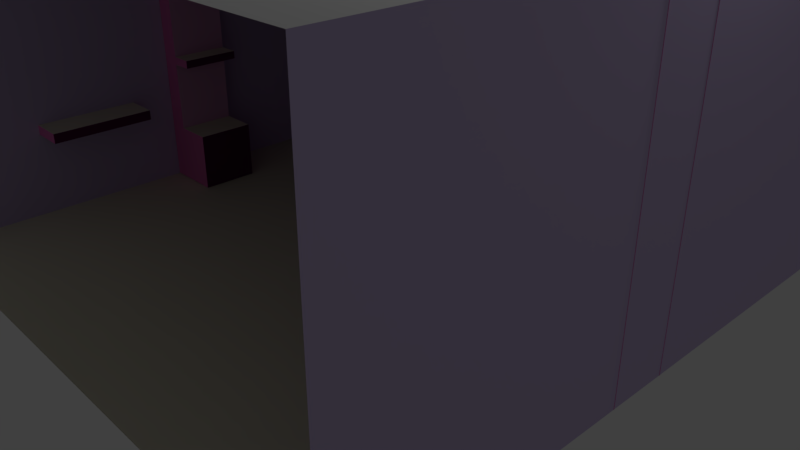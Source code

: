 # Source: lingerie.blend  (saved by Blender 2.79.4; exported with 4.5.12 LTS)
import bpy
from mathutils import Matrix  # noqa: F401  (used for matrix-valued properties, if any)

bpy.ops.wm.read_factory_settings(use_empty=True)
scene = bpy.context.scene
scene.name = 'Scene'

# ---- collections
col_collection_1 = bpy.data.collections.new('Collection 1'); scene.collection.children.link(col_collection_1)

# ---- materials (node trees are filled in below, after node groups)
mat_material_005 = bpy.data.materials.new('Material.005')
mat_material_005.alpha_threshold = 0.0
mat_material_005.use_transparent_shadow = False
mat_material_005.diffuse_color = (0.6313, 0.5206, 0.8, 1.0)
mat_material_005.roughness = 0.5
mat_material_006 = bpy.data.materials.new('Material.006')
mat_material_006.alpha_threshold = 0.0
mat_material_006.use_transparent_shadow = False
mat_material_006.diffuse_color = (0.8, 0.4258, 0.6935, 1.0)
mat_material_006.roughness = 0.5
mat_material_007 = bpy.data.materials.new('Material.007')
mat_material_007.alpha_threshold = 0.0
mat_material_007.use_transparent_shadow = False
mat_material_007.diffuse_color = (0.8, 0.199, 0.5121, 1.0)
mat_material_007.roughness = 0.5
mat_material_008 = bpy.data.materials.new('Material.008')
mat_material_008.alpha_threshold = 0.0
mat_material_008.use_transparent_shadow = False
mat_material_008.diffuse_color = (0.1193, 0.01378, 0.08115, 1.0)
mat_material_008.roughness = 0.5
mat_material_009 = bpy.data.materials.new('Material.009')
mat_material_009.alpha_threshold = 0.0
mat_material_009.use_transparent_shadow = False
mat_material_009.roughness = 0.5
mat_material_014 = bpy.data.materials.new('Material.014')
mat_material_014.alpha_threshold = 0.0
mat_material_014.use_transparent_shadow = False
mat_material_014.diffuse_color = (0.8, 0.781, 0.6079, 1.0)
mat_material_014.roughness = 0.5

# ---- material node trees

# ---- world
world_world = bpy.data.worlds.new('World'); scene.world = world_world
world_world.color = (0.05088, 0.05088, 0.05088)
world_world.use_sun_shadow = False
world_world.sun_shadow_jitter_overblur = 0.0
world_world.cycles.sampling_method = 'MANUAL'

# ---- cameras
cam_camera = bpy.data.cameras.new('Camera')
cam_camera.clip_end = 100.0
cam_camera.lens = 35.0
cam_camera.sensor_width = 32.0
cam_camera.sensor_height = 18.0
cam_camera.ortho_scale = 7.314
cam_camera.dof.focus_distance = 0.0
cam_camera.dof.aperture_fstop = 128.0

# ---- lights
light_lamp = bpy.data.lights.new('Lamp', 'POINT')
light_lamp.transmission_factor = 0.0
light_lamp.cutoff_distance = 30.0
light_lamp.energy = 100.0
light_lamp.shadow_buffer_clip_start = 1.001
light_lamp.shadow_soft_size = 0.1
light_lamp.shadow_maximum_resolution = 0.006
light_lamp.use_absolute_resolution = True

# ---- meshes
me_cube_002 = bpy.data.meshes.new('Cube.002')
me_cube_002.from_pydata([(-1.0, -0.3758, -0.9463), (-1.0, -0.3758, -0.8093), (-1.0, 1.025, -0.9463), (-1.0, 1.025, -0.8093), (-0.518, -0.3758, -0.9463), (-0.518, -0.3758, -0.8093), (-0.518, 1.025, -0.9463), (-0.518, 1.025, -0.8093), (-0.9995, 1.63, -2.084), (-0.9995, 2.429, -2.084), (-0.1999, 1.63, -2.084), (-0.1999, 1.63, -1.284), (-0.1999, 2.429, -2.084), (-0.1999, 2.429, -1.284), (-0.7239, 2.429, -1.284), (-0.7239, 1.63, -1.284), (-0.9995, 1.63, 2.178), (-0.9995, 2.429, 2.178), (-0.7239, 2.429, 1.897), (-0.7239, 1.63, 1.897), (6.977, 2.429, 2.178), (6.977, 1.63, 2.178), (6.673, 2.429, 1.897), (6.673, 1.63, 1.897), (6.977, 2.429, -2.091), (6.977, 1.63, -2.091), (6.673, 1.63, -1.305), (6.673, 2.429, -1.305), (6.177, 2.429, -2.091), (6.177, 1.63, -2.091), (6.177, 1.63, -1.305), (6.177, 2.429, -1.305), (-0.9962, 5.041, -2.083), (-0.9962, 5.041, -1.305), (-0.9962, 5.997, -1.305), (6.963, 5.041, -2.083), (6.963, 5.041, -1.305), (6.963, 5.997, -1.305), (1.981, 5.997, -1.305), (1.981, 5.041, -2.083), (1.981, 5.041, -1.305), (3.986, 5.997, -1.305), (3.986, 5.041, -2.083), (3.986, 5.041, -1.305), (3.986, 3.53, -1.305), (1.981, 3.53, -1.305), (1.981, 3.53, -2.083), (3.986, 3.53, -2.083), (4.187, 5.997, -1.305), (4.187, 5.041, -2.083), (4.187, 5.041, -1.305), (1.769, 5.041, -1.305), (1.769, 5.997, -1.305), (1.769, 5.041, -2.083), (1.981, 5.997, 2.178), (1.981, 5.041, 2.178), (4.187, 5.041, 2.178), (3.986, 5.041, 2.178), (3.986, 5.997, 2.178), (1.769, 5.041, 2.178), (4.187, 5.997, -0.5013), (4.187, 5.041, -0.5013), (3.986, 5.997, -0.5013), (4.187, 5.997, 0.4007), (3.986, 5.997, 0.4007), (3.986, 5.041, 0.4007), (4.187, 5.041, 0.4007), (4.187, 5.041, -0.4146), (4.187, 5.997, -0.4146), (3.986, 5.997, -0.4146), (4.187, 5.997, 0.502), (3.986, 5.997, 0.502), (3.986, 5.041, 0.502), (4.187, 5.041, 0.502), (6.97, 5.041, -0.4146), (6.97, 5.041, -0.5013), (6.97, 5.997, -0.5013), (6.97, 5.041, 0.502), (6.97, 5.041, 0.4007), (6.97, 5.997, 0.4007), (6.97, 5.997, -0.4146), (6.97, 5.997, 0.502), (1.769, 5.997, -0.5196), (1.981, 5.997, -0.5196), (1.769, 5.041, -0.5196), (1.769, 5.997, -0.4345), (1.981, 5.997, -0.4345), (1.769, 5.041, -0.4345), (1.769, 5.997, 0.3918), (1.981, 5.997, 0.3918), (1.981, 5.041, 0.3918), (1.769, 5.041, 0.3918), (1.769, 5.997, 0.4891), (1.981, 5.997, 0.4891), (1.981, 5.041, 0.4891), (1.769, 5.041, 0.4891), (-0.9779, 5.041, -0.4345), (-0.9779, 5.041, -0.5196), (-0.9779, 5.997, -0.5196), (-0.9779, 5.997, -0.4345), (-0.9779, 5.041, 0.4891), (-0.9779, 5.041, 0.3918), (-0.9779, 5.997, 0.3918), (-0.9779, 5.997, 0.4891), (-0.7239, 2.429, -0.3123), (-0.7239, 1.63, -0.3123), (-0.7239, 1.63, -0.202), (-0.7239, 2.429, -0.202), (-0.7239, 1.63, 0.7002), (-0.7239, 2.429, 0.7002), (-0.7239, 1.63, 0.7864), (-0.7239, 2.429, 0.7864), (-0.4254, 2.429, -0.202), (-0.4254, 2.429, -0.3123), (-0.4254, 1.63, -0.3123), (-0.4254, 1.63, -0.202), (-0.4254, 2.429, 0.7864), (-0.4254, 2.429, 0.7002), (-0.4254, 1.63, 0.7002), (-0.4254, 1.63, 0.7864), (6.673, 1.63, -0.3161), (6.673, 2.429, -0.3161), (6.673, 1.63, -0.2152), (6.673, 2.429, -0.2152), (6.673, 1.63, 0.7991), (6.673, 2.429, 0.7991), (6.673, 1.63, 0.695), (6.673, 2.429, 0.695), (6.38, 1.63, -0.2152), (6.38, 1.63, -0.3161), (6.38, 2.429, -0.2152), (6.38, 2.429, -0.3161), (6.38, 2.429, 0.695), (6.38, 2.429, 0.7991), (6.38, 1.63, 0.7991), (6.38, 1.63, 0.695), (4.187, 5.997, 2.092), (3.986, 5.997, 2.092), (3.986, 5.041, 2.092), (4.187, 5.041, 2.092), (1.769, 5.997, 2.098), (1.981, 5.997, 2.098), (1.981, 5.041, 2.098), (1.769, 5.041, 2.098), (6.97, 5.041, 2.178), (6.97, 5.997, 2.092), (6.97, 5.041, 2.092), (-1.004, 5.041, 2.178), (-1.004, 5.997, 2.098), (-1.004, 5.041, 2.098), (-1.004, -1.959, -2.092), (-1.004, -1.959, 2.188), (-1.004, 6.011, -2.092), (-1.004, 6.011, 2.188), (6.971, -1.959, -2.092), (6.971, -1.959, 2.188), (6.971, 6.011, -2.092), (6.971, 6.011, 2.188), (6.481, -0.3758, -0.9463), (6.481, -0.3758, -0.8093), (6.481, 1.025, -0.9463), (6.481, 1.025, -0.8093), (6.963, -0.3758, -0.9463), (6.963, -0.3758, -0.8093), (6.963, 1.025, -0.9463), (6.963, 1.025, -0.8093), (3.986, 5.041, -0.4523)], [], [(2, 3, 7, 6), (6, 7, 5, 4), (4, 5, 1, 0), (7, 3, 1, 5), (12, 13, 11, 10), (13, 14, 15, 11), (110, 111, 18, 19), (17, 20, 24, 28, 31, 27, 121, 131, 130, 123, 127, 132, 133, 125, 22, 18, 111, 116, 117, 109, 107, 112, 113, 104, 14, 13, 12, 9), (26, 30, 29, 25, 21, 16, 8, 10, 11, 15, 105, 114, 115, 106, 108, 118, 119, 110, 19, 23, 124, 134, 135, 126, 122, 128, 129, 120), (19, 18, 22, 23), (120, 121, 27, 26), (30, 31, 28, 29), (26, 27, 31, 30), (52, 34, 33, 51), (47, 44, 45, 46), (42, 43, 44, 47), (40, 39, 46, 45), (37, 48, 50, 36), (142, 141, 54, 55), (137, 138, 57, 58), (50, 48, 60, 61), (43, 166, 65, 64, 69, 62, 41), (67, 68, 63, 66), (61, 60, 76, 75), (66, 63, 79, 78), (70, 73, 77, 81), (68, 67, 74, 80), (52, 51, 84, 82), (83, 86, 89, 90, 40, 38), (88, 91, 101, 102), (85, 87, 91, 88), (40, 45, 44, 43, 41, 38), (72, 71, 93, 94), (87, 85, 99, 96), (95, 92, 103, 100), (82, 84, 97, 98), (65, 90, 89, 64), (15, 14, 104, 105), (107, 106, 115, 112), (106, 107, 109, 108), (114, 113, 112, 115), (118, 117, 116, 119), (111, 110, 119, 116), (108, 109, 117, 118), (23, 22, 125, 124), (128, 130, 131, 129), (134, 133, 132, 135), (127, 126, 135, 132), (123, 122, 126, 127), (122, 123, 130, 128), (124, 125, 133, 134), (71, 72, 138, 137), (73, 70, 136, 139), (92, 95, 143, 140), (94, 93, 141, 142), (139, 136, 145, 146), (140, 143, 149, 148), (141, 137, 138, 142), (57, 55, 142, 138), (152, 150, 154, 156), (157, 155, 151, 153), (157, 153, 152, 156), (152, 153, 151, 150), (155, 157, 156, 154), (158, 159, 161, 160), (160, 161, 165, 164), (162, 163, 159, 158), (165, 161, 159, 163), (50, 43, 42, 49, 35, 36), (40, 51, 33, 32, 53, 39), (61, 75, 74, 67, 66, 78, 77, 73, 139, 146, 144, 56, 57, 138, 72, 94, 142, 55, 59, 147, 149, 143, 95, 100, 101, 91, 87, 96, 97, 84, 51, 40, 90, 65, 166, 43, 50)])
me_cube_002.polygons.foreach_set('material_index', [2, 3, 2, 5, 3, 5, 1, 2, 2, 1, 1, 3, 5, 5, 3, 0, 0, 5, 0, 0, 1, 1, 1, 0, 0, 5, 5, 1, 1, 0, 1, 5, 5, 5, 5, 0, 0, 1, 5, 1, 3, 3, 5, 0, 1, 3, 3, 0, 1, 5, 5, 1, 1, 1, 1, 0, 0, 0, 3, 5, 4, 0, 0, 0, 3, 2, 2, 5, 2, 2, 3])
_uv = me_cube_002.uv_layers.new(name='UVMap')
_uv.uv.foreach_set('vector', [0.0, 0.0, 0.0, 0.0, 0.0, 0.0, 0.0, 0.0, 0.0, 0.0, 0.0, 0.0, 0.0, 0.0, 0.0, 0.0, 0.0, 0.0, 0.0, 0.0, 0.0, 0.0, 0.0, 0.0, 0.0, 0.0, 0.0, 0.0, 0.0, 0.0, 0.0, 0.0, 0.0, 0.0, 0.0, 0.0, 0.0, 0.0, 0.0, 0.0, 0.0, 0.0, 0.0, 0.0, 0.0, 0.0, 0.0, 0.0, 0.0, 0.0, 0.0, 0.0, 0.0, 0.0, 0.0, 0.0, 0.0, 0.0, 0.0, 0.0, 0.0, 0.0, 0.0, 0.0, 0.0, 0.0, 0.0, 0.0, 0.0, 0.0, 0.0, 0.0, 0.0, 0.0, 0.0, 0.0, 0.0, 0.0, 0.0, 0.0, 0.0, 0.0, 0.0, 0.0, 0.0, 0.0, 0.0, 0.0, 0.0, 0.0, 0.0, 0.0, 0.0, 0.0, 0.0, 0.0, 0.0, 0.0, 0.0, 0.0, 0.0, 0.0, 0.0, 0.0, 0.0, 0.0, 0.0, 0.0, 0.0, 0.0, 0.0, 0.0, 0.0, 0.0, 0.0, 0.0, 0.0, 0.0, 0.0, 0.0, 0.0, 0.0, 0.0, 0.0, 0.0, 0.0, 0.0, 0.0, 0.0, 0.0, 0.0, 0.0, 0.0, 0.0, 0.0, 0.0, 0.0, 0.0, 0.0, 0.0, 0.0, 0.0, 0.0, 0.0, 0.0, 0.0, 0.0, 0.0, 0.0, 0.0, 0.0, 0.0, 0.0, 0.0, 0.0, 0.0, 0.0, 0.0, 0.0, 0.0, 0.0, 0.0, 0.0, 0.0, 0.0, 0.0, 0.0, 0.0, 0.0, 0.0, 0.0, 0.0, 0.0, 0.0, 0.0, 0.0, 0.0, 0.0, 0.0, 0.0, 0.0, 0.0, 0.0, 0.0, 0.0, 0.0, 0.0, 0.0, 0.0, 0.0, 0.0, 0.0, 0.0, 0.0, 0.0, 0.0, 0.0, 0.0, 0.0, 0.0, 0.0, 0.0, 0.0, 0.0, 0.0, 0.0, 0.0, 0.0, 0.0, 0.0, 0.0, 0.0, 0.0, 0.0, 0.0, 0.0, 0.0, 0.0, 0.0, 0.0, 0.0, 0.0, 0.0, 0.0, 0.0, 0.0, 0.0, 0.0, 0.0, 0.0, 0.0, 0.0, 0.0, 0.0, 0.0, 0.0, 0.0, 0.0, 0.0, 0.0, 0.0, 0.0, 0.0, 0.0, 0.0, 0.0, 0.0, 0.0, 0.0, 0.0, 0.0, 0.0, 0.0, 0.0, 0.0, 0.0, 0.0, 0.0, 0.0, 0.0, 0.0, 0.0, 0.0, 0.0, 0.0, 0.0, 0.0, 0.0, 0.0, 0.0, 0.0, 0.0, 0.0, 0.0, 0.0, 0.0, 0.0, 0.0, 0.0, 0.0, 0.0, 0.0, 0.0, 0.0, 0.0, 0.0, 0.0, 0.0, 0.0, 0.0, 0.0, 0.0, 0.0, 0.0, 0.0, 0.0, 0.0, 0.0, 0.0, 0.0, 0.0, 0.0, 0.0, 0.0, 0.0, 0.0, 0.0, 0.0, 0.0, 0.0, 0.0, 0.0, 0.0, 0.0, 0.0, 0.0, 0.0, 0.0, 0.0, 0.0, 0.0, 0.0, 0.0, 0.0, 0.0, 0.0, 0.0, 0.0, 0.0, 0.0, 0.0, 0.0, 0.0, 0.0, 0.0, 0.0, 0.0, 0.0, 0.0, 0.0, 0.0, 0.0, 0.0, 0.0, 0.0, 0.0, 0.0, 0.0, 0.0, 0.0, 0.0, 0.0, 0.0, 0.0, 0.0, 0.0, 0.0, 0.0, 0.0, 0.0, 0.0, 0.0, 0.0, 0.0, 0.0, 0.0, 0.0, 0.0, 0.0, 0.0, 0.0, 0.0, 0.0, 0.0, 0.0, 0.0, 0.0, 0.0, 0.0, 0.0, 0.0, 0.0, 0.0, 0.0, 0.0, 0.0, 0.0, 0.0, 0.0, 0.0, 0.0, 0.0, 0.0, 0.0, 0.0, 0.0, 0.0, 0.0, 0.0, 0.0, 0.0, 0.0, 0.0, 0.0, 0.0, 0.0, 0.0, 0.0, 0.0, 0.0, 0.0, 0.0, 0.0, 0.0, 0.0, 0.0, 0.0, 0.0, 0.0, 0.0, 0.0, 0.0, 0.0, 0.0, 0.0, 0.0, 0.0, 0.0, 0.0, 0.0, 0.0, 0.0, 0.0, 0.0, 0.0, 0.0, 0.0, 0.0, 0.0, 0.0, 0.0, 0.0, 0.0, 0.0, 0.0, 0.0, 0.0, 0.0, 0.0, 0.0, 0.0, 0.0, 0.0, 0.0, 0.0, 0.0, 0.0, 0.0, 0.0, 0.0, 0.0, 0.0, 0.0, 0.0, 0.0, 0.0, 0.0, 0.0, 0.0, 0.0, 0.0, 0.0, 0.0, 0.0, 0.0, 0.0, 0.0, 0.0, 0.0, 0.0, 0.0, 0.0, 0.0, 0.0, 0.0, 0.0, 0.0, 0.0, 0.0, 0.0, 0.0, 0.0, 0.0, 0.0, 0.0, 0.0, 0.0, 0.0, 0.0, 0.0, 0.0, 0.0, 0.0, 0.0, 0.0, 0.0, 0.0, 0.0, 0.0, 0.0, 0.0, 0.0, 0.0, 0.0, 0.0, 0.0, 0.0, 0.0, 0.0, 0.0, 0.0, 0.0, 0.0, 0.0, 0.0, 0.0, 0.0, 0.0, 0.0, 0.0, 0.0, 0.0, 0.0, 0.0, 0.0, 0.0, 0.0, 0.0, 0.0, 0.0, 0.0, 0.0, 0.0, 0.0, 0.0, 0.0, 0.0, 0.0, 0.0, 0.0, 0.0, 0.0, 0.0, 0.0, 0.0, 0.0, 0.0, 0.0, 0.0, 0.0, 0.0, 0.0, 0.0, 0.0, 0.0, 0.0, 0.0, 0.0, 0.0, 0.0, 0.0, 0.0, 0.0, 0.0, 0.0, 0.0, 0.0, 0.0, 0.0, 0.0, 0.0, 0.0, 0.0, 0.0, 0.0, 0.0, 0.0, 0.0, 0.0, 0.0, 0.0, 0.0, 0.0, 0.0, 0.0, 0.0, 0.0, 0.0, 0.0, 0.0, 0.0, 0.0, 0.0, 0.0, 0.0, 0.0, 0.0, 0.0, 0.0, 0.0, 0.0, 0.0, 0.0, 0.0, 0.0, 0.0, 0.0, 0.0, 0.0, 0.0, 0.0, 0.0, 0.0, 0.0, 0.0, 0.0, 0.0, 0.0, 0.0, 0.0, 0.0, 0.0, 0.0, 0.0, 0.0, 0.0, 0.0, 0.0, 0.0, 0.0, 0.0, 0.0, 0.0, 0.0, 0.0, 0.0, 0.0, 0.0, 0.0, 0.0, 0.0, 0.0, 0.0, 0.0, 0.0, 0.0, 0.0, 0.0, 0.0, 0.0, 0.0, 0.0, 0.0, 0.0, 0.0, 0.0, 0.0, 0.0, 0.0, 0.0, 0.0, 0.0, 0.0, 0.0, 0.0, 0.0, 0.0, 0.0, 0.0, 0.0, 0.0, 0.0, 0.0, 0.0, 0.0, 0.0, 0.0, 0.0, 0.0, 0.0, 0.0, 0.0, 0.0, 0.0, 0.0, 0.0, 0.0, 0.0, 0.0, 0.0, 0.0, 0.0, 0.0, 0.0, 0.0, 0.0, 0.0, 0.0, 0.0, 0.0, 0.0, 0.0, 0.0, 0.0, 0.0, 0.0, 0.0, 0.0, 0.0, 0.0, 0.0, 0.0, 0.0, 0.0, 0.0, 0.0, 0.0, 0.0, 0.0, 0.0, 0.0, 0.0, 0.0, 0.0, 0.0, 0.0, 0.0, 0.0, 0.0, 0.0, 0.0, 0.0, 0.0, 0.0, 0.0, 0.0, 0.0, 0.0, 0.0, 0.0, 0.0, 0.0])
me_cube_002.materials.append(mat_material_005)
me_cube_002.materials.append(mat_material_006)
me_cube_002.materials.append(mat_material_007)
me_cube_002.materials.append(mat_material_008)
me_cube_002.materials.append(mat_material_009)
me_cube_002.materials.append(mat_material_014)
me_cube_002.use_remesh_preserve_volume = False
me_cube_002.use_remesh_preserve_attributes = False
me_cube_002.use_mirror_vertex_groups = False
me_cube_002.update()

# ---- objects
ob_cube_002 = bpy.data.objects.new('Cube.002', me_cube_002)
ob_lamp = bpy.data.objects.new('Lamp', light_lamp)
ob_camera = bpy.data.objects.new('Camera', cam_camera)

# ---- transforms, parenting, visibility, modifiers, constraints
ob_cube_002.location = (-2.98, -2.03, 2.105)
ob_cube_002.lineart.crease_threshold = 0.0
ob_lamp.location = (4.076, 1.005, 5.904)
ob_lamp.rotation_euler = (0.6503, 0.05522, 1.866)
ob_lamp.lock_rotations_4d = False
ob_lamp.empty_display_type = 'ARROWS'
ob_lamp.color = (0.0, 0.0, 0.0, 0.0)
ob_lamp.lineart.crease_threshold = 0.0
ob_camera.location = (7.481, -6.508, 5.344)
ob_camera.rotation_euler = (1.109, 0.0, 0.8149)
ob_camera.lock_rotations_4d = False
ob_camera.empty_display_type = 'ARROWS'
ob_camera.color = (0.0, 0.0, 0.0, 0.0)
ob_camera.display_type = 'WIRE'
ob_camera.lineart.crease_threshold = 0.0

# ---- collection membership
col_collection_1.objects.link(ob_cube_002)
col_collection_1.objects.link(ob_lamp)
col_collection_1.objects.link(ob_camera)

# ---- scene / render settings (as saved in the file)
scene.camera = ob_camera
scene.frame_start = 1; scene.frame_end = 250; scene.frame_set(1)
scene.render.engine = 'BLENDER_EEVEE_NEXT'
scene.render.resolution_percentage = 50
scene.render.dither_intensity = 0.0
scene.cycles.use_denoising = False
scene.cycles.samples = 128
scene.cycles.sampling_pattern = 'TABULATED_SOBOL'
scene.cycles.use_adaptive_sampling = False
scene.cycles.use_light_tree = False
scene.view_settings.view_transform = 'Standard'
bpy.context.view_layer.update()
